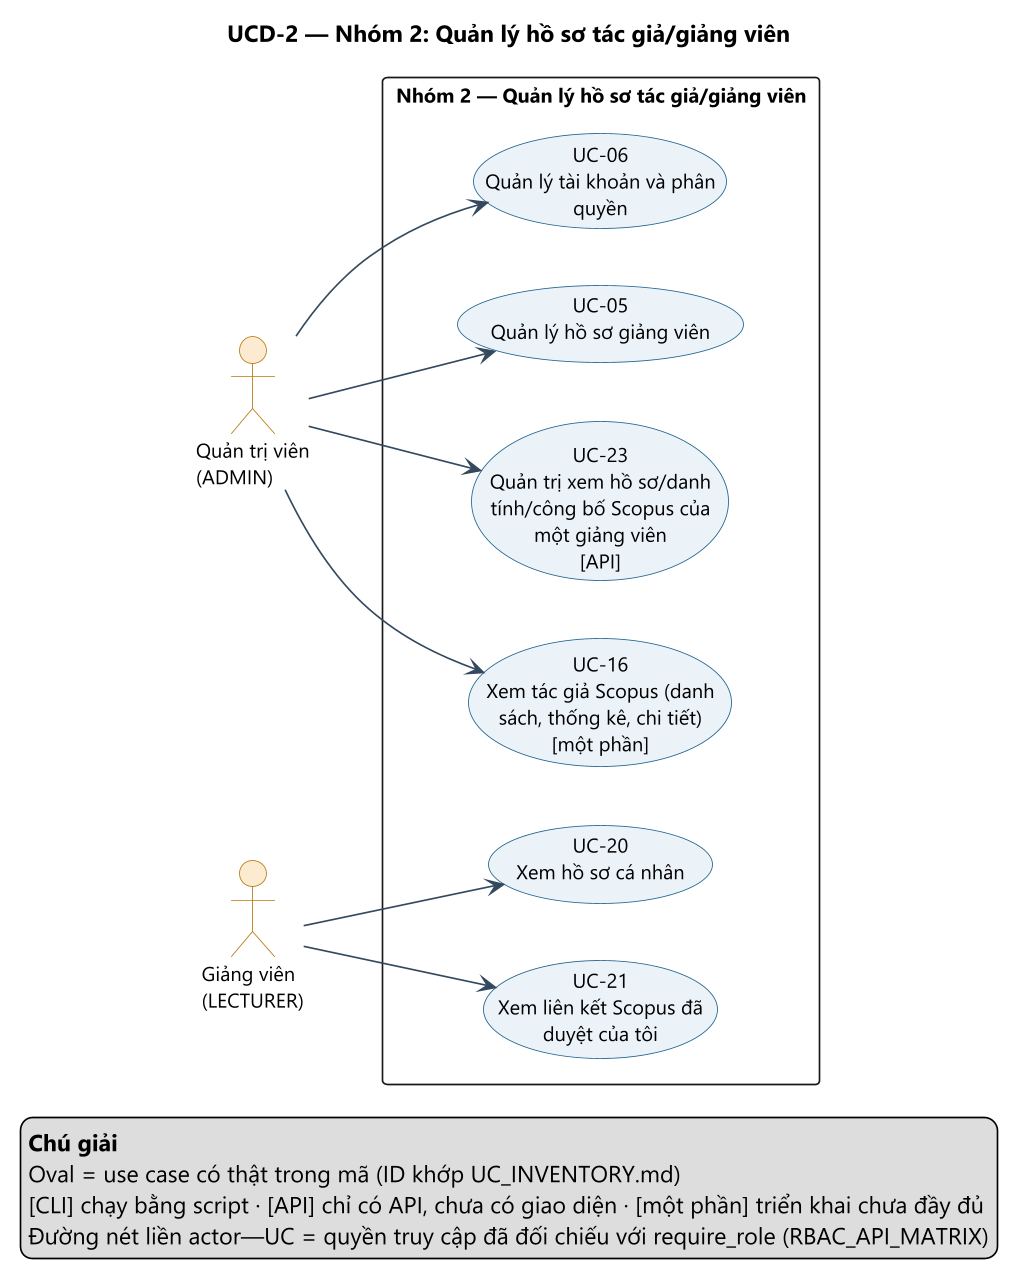

The diagram above was rendered by PlantUML. Its source (embedded in the PNG):
@startuml UCD-2_quan_ly_ho_so
' Nguồn: docs/design/usecase/usecase_map.json (sinh bởi tools/gen_usecase_assets.py). Không sửa tay phần sinh tự động.
left to right direction
skinparam dpi 160
skinparam defaultFontName "Segoe UI"
skinparam defaultFontSize 12
skinparam shadowing false
skinparam packageStyle rectangle
skinparam usecase {
  BackgroundColor #EAF2F8
  BorderColor #1F618D
  FontSize 12
}
skinparam actor {
  BackgroundColor #FDEBD0
  BorderColor #B9770E
}
skinparam ArrowColor #34495E
skinparam ArrowFontSize 10

title UCD-2 — Nhóm 2: Quản lý hồ sơ tác giả/giảng viên

actor "Quản trị viên\n(ADMIN)" as ADMIN
actor "Giảng viên\n(LECTURER)" as LECTURER

rectangle "Nhóm 2 — Quản lý hồ sơ tác giả/giảng viên" {
  usecase "UC-05\nQuản lý hồ sơ giảng viên" as UC05
  usecase "UC-06\nQuản lý tài khoản và phân\nquyền" as UC06
  usecase "UC-16\nXem tác giả Scopus (danh\nsách, thống kê, chi tiết)\n[một phần]" as UC16
  usecase "UC-20\nXem hồ sơ cá nhân" as UC20
  usecase "UC-21\nXem liên kết Scopus đã\nduyệt của tôi" as UC21
  usecase "UC-23\nQuản trị xem hồ sơ/danh\ntính/công bố Scopus của\nmột giảng viên\n[API]" as UC23
}

ADMIN --> UC05
ADMIN --> UC06
ADMIN --> UC16
LECTURER --> UC20
LECTURER --> UC21
ADMIN --> UC23
legend bottom right
  <b>Chú giải</b>
  Oval = use case có thật trong mã (ID khớp UC_INVENTORY.md)
  [CLI] chạy bằng script · [API] chỉ có API, chưa có giao diện · [một phần] triển khai chưa đầy đủ
  Đường nét liền actor—UC = quyền truy cập đã đối chiếu với require_role (RBAC_API_MATRIX)
endlegend

@enduml